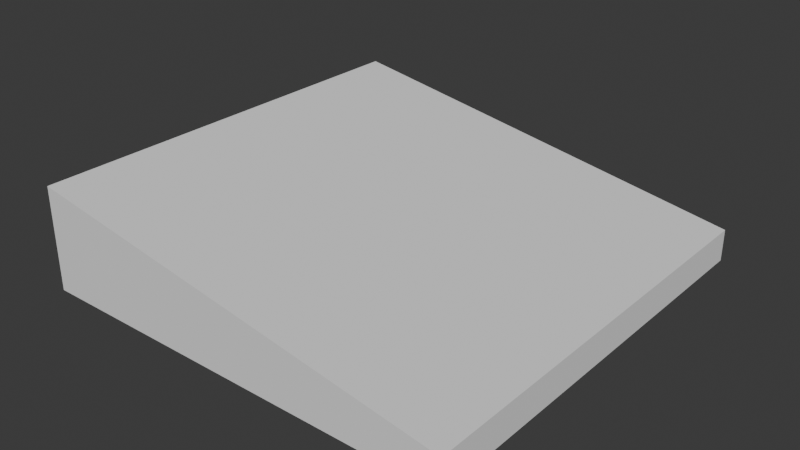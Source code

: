 # Source: 40X40_10deg.blend  (saved by Blender 4.3.34; exported with 4.5.12 LTS)
import bpy
from mathutils import Matrix  # noqa: F401  (used for matrix-valued properties, if any)

bpy.ops.wm.read_factory_settings(use_empty=True)
scene = bpy.context.scene
scene.name = 'Scene'

# ---- collections
col_collection = bpy.data.collections.new('Collection'); scene.collection.children.link(col_collection)

# ---- world
world_world = bpy.data.worlds.new('World'); scene.world = world_world
world_world.use_nodes = True; world_world.node_tree.nodes.clear()
_N = world_world.node_tree.nodes; _L = world_world.node_tree.links
n0 = _N.new('ShaderNodeOutputWorld'); n0.name = 'World Output'; n0.location = (300, 300)
n1 = _N.new('ShaderNodeBackground'); n1.name = 'Background'; n1.location = (10, 300)
n1.inputs[0].default_value = (0.05088, 0.05088, 0.05088, 1.0)
_L.new(n1.outputs[0], n0.inputs[0])
n0.is_active_output = True
world_world.color = (0.05088, 0.05088, 0.05088)
world_world.sun_shadow_jitter_overblur = 0.0

# ---- meshes
me_10_degree_slope_lifted_size_30_001 = bpy.data.meshes.new('10_degree_slope_lifted_size_30.001')
me_10_degree_slope_lifted_size_30_001.from_pydata([(0.0, -30.0, 0.0), (-30.0, -30.0, 0.0), (-30.0, 0.0, 0.0), (0.0, 0.0, 0.0), (-30.0, -30.0, 2.4), (-30.0, 0.0, 2.4), (0.0, -30.0, 2.4), (0.0, 0.0, 2.4), (-30.0, 0.0, 7.69), (-30.0, -30.0, 7.69)], [], [(0, 1, 2), (2, 3, 0), (2, 1, 4), (4, 5, 2), (4, 1, 0), (0, 6, 4), (7, 6, 0), (0, 3, 7), (7, 3, 2), (2, 5, 7), (7, 5, 4), (4, 6, 7), (8, 7, 5), (9, 4, 6), (5, 4, 9), (9, 8, 5), (7, 8, 9), (9, 6, 7)])
me_10_degree_slope_lifted_size_30_001.update()

# ---- objects
ob_10_degree_slope_lifted_size_30 = bpy.data.objects.new('10_degree_slope_lifted_size_30', me_10_degree_slope_lifted_size_30_001)

# ---- transforms, parenting, visibility, modifiers, constraints
ob_10_degree_slope_lifted_size_30.location = (0.0, 0.0, 0.0)
ob_10_degree_slope_lifted_size_30.scale = (0.01333, 0.01333, 0.01248)

# ---- collection membership
col_collection.objects.link(ob_10_degree_slope_lifted_size_30)

# ---- scene / render settings (as saved in the file)
scene.frame_start = 1; scene.frame_end = 250; scene.frame_set(1)
scene.render.engine = 'BLENDER_EEVEE_NEXT'
bpy.context.view_layer.update()

# ---- added for rendering (the .blend has no active camera and no usable light): camera, sun
cam_auto = bpy.data.cameras.new('AutoCamera')
cam_auto.lens = 50.0
cam_auto.sensor_width = 36.0
cam_auto.clip_end = 1000.0
ob_auto_camera = bpy.data.objects.new('AutoCamera', cam_auto)
scene.collection.objects.link(ob_auto_camera)
ob_auto_camera.location = (0.330869, -0.837043, 0.472695)
ob_auto_camera.rotation_euler = (1.09748, -7.21219e-08, 0.694738)
scene.camera = ob_auto_camera
light_auto_sun = bpy.data.lights.new('AutoSun', 'SUN')
light_auto_sun.energy = 3.0
light_auto_sun.angle = 0.0523599
ob_auto_sun = bpy.data.objects.new('AutoSun', light_auto_sun)
scene.collection.objects.link(ob_auto_sun)
ob_auto_sun.rotation_euler = (0.872665, 0.174533, 0.523599)
bpy.context.view_layer.update()
